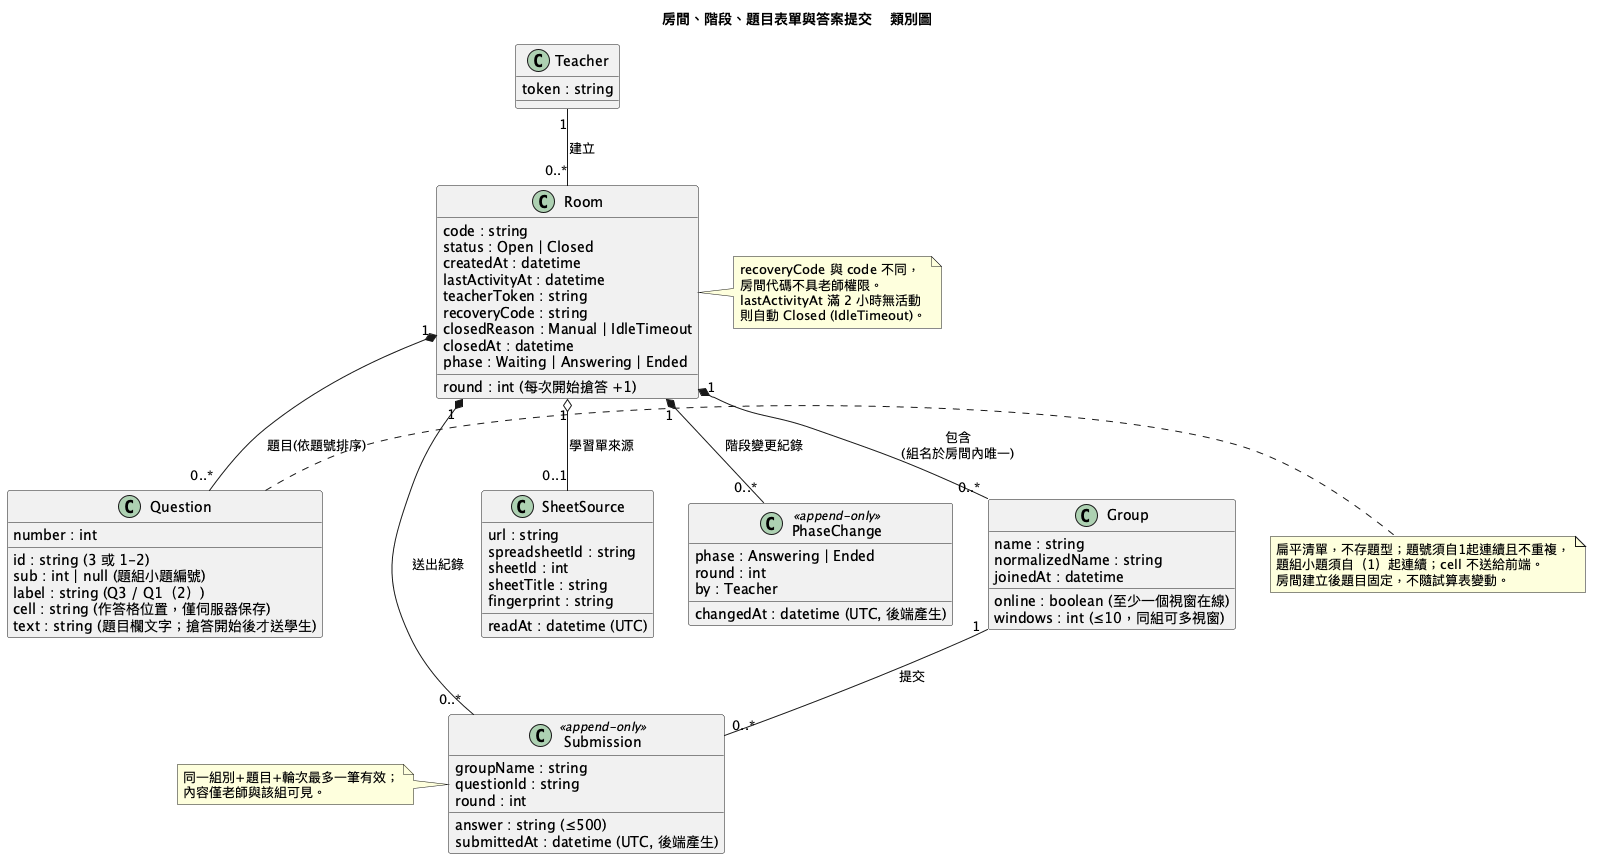

The diagram above was rendered by PlantUML. Its source (embedded in the PNG):
@startuml class
title 房間、階段、題目表單與答案提交 - 類別圖
class Room {
  code : string
  status : Open | Closed
  createdAt : datetime
  lastActivityAt : datetime
  teacherToken : string
  recoveryCode : string
  closedReason : Manual | IdleTimeout
  closedAt : datetime
  phase : Waiting | Answering | Ended
  round : int (每次開始搶答 +1)
}
class Question {
  id : string (3 或 1-2)
  number : int
  sub : int | null (題組小題編號)
  label : string (Q3 / Q1（2）)
  cell : string (作答格位置，僅伺服器保存)
  text : string (題目欄文字；搶答開始後才送學生)
}
class SheetSource {
  url : string
  spreadsheetId : string
  sheetId : int
  sheetTitle : string
  readAt : datetime (UTC)
  fingerprint : string
}
note right of Question
  扁平清單，不存題型；題號須自1起連續且不重複，
  題組小題須自（1）起連續；cell 不送給前端。
  房間建立後題目固定，不隨試算表變動。
end note
class Submission <<append-only>> {
  groupName : string
  questionId : string
  round : int
  answer : string (≤500)
  submittedAt : datetime (UTC, 後端產生)
}
note right of Submission
  同一組別+題目+輪次最多一筆有效；
  內容僅老師與該組可見。
end note
class PhaseChange <<append-only>> {
  phase : Answering | Ended
  round : int
  by : Teacher
  changedAt : datetime (UTC, 後端產生)
}
class Group {
  name : string
  normalizedName : string
  online : boolean (至少一個視窗在線)
  windows : int (≤10，同組可多視窗)
  joinedAt : datetime
}
class Teacher {
  token : string
}
note right of Room
  recoveryCode 與 code 不同，
  房間代碼不具老師權限。
  lastActivityAt 滿 2 小時無活動
  則自動 Closed (IdleTimeout)。
end note
Teacher "1" -- "0..*" Room : 建立
Room "1" *-- "0..*" PhaseChange : 階段變更紀錄
Room "1" *-- "0..*" Submission : 送出紀錄
Group "1" -- "0..*" Submission : 提交
Room "1" *-- "0..*" Question : 題目(依題號排序)
Room "1" o-- "0..1" SheetSource : 學習單來源
Room "1" *-- "0..*" Group : 包含\n(組名於房間內唯一)
@enduml